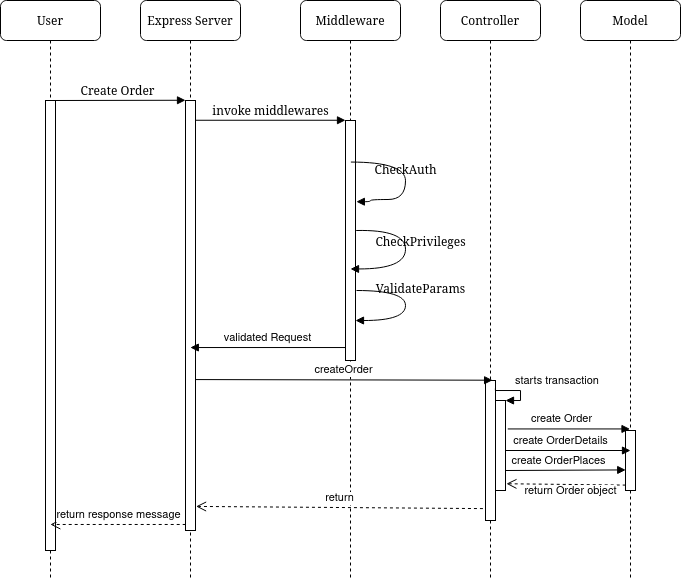

The diagram above was exported from draw.io. Its source (the exported page's mxGraphModel, read from the mxfile embedded in the PNG):
<mxGraphModel dx="981" dy="543" grid="1" gridSize="10" guides="1" tooltips="1" connect="1" arrows="1" fold="1" page="1" pageScale="1" pageWidth="1100" pageHeight="850" background="none" math="0" shadow="0">
  <root>
    <mxCell id="0" />
    <mxCell id="1" parent="0" />
    <mxCell id="7baba1c4bc27f4b0-2" value="Express Server" style="shape=umlLifeline;perimeter=lifelinePerimeter;whiteSpace=wrap;html=1;container=1;collapsible=0;recursiveResize=0;outlineConnect=0;rounded=1;shadow=0;comic=0;labelBackgroundColor=none;strokeWidth=1;fontFamily=Verdana;fontSize=12;align=center;" parent="1" vertex="1">
      <mxGeometry x="240" y="80" width="100" height="580" as="geometry" />
    </mxCell>
    <mxCell id="7baba1c4bc27f4b0-10" value="" style="html=1;points=[];perimeter=orthogonalPerimeter;rounded=0;shadow=0;comic=0;labelBackgroundColor=none;strokeWidth=1;fontFamily=Verdana;fontSize=12;align=center;" parent="7baba1c4bc27f4b0-2" vertex="1">
      <mxGeometry x="45" y="100" width="10" height="430" as="geometry" />
    </mxCell>
    <mxCell id="7baba1c4bc27f4b0-3" value="Middleware" style="shape=umlLifeline;perimeter=lifelinePerimeter;whiteSpace=wrap;html=1;container=1;collapsible=0;recursiveResize=0;outlineConnect=0;rounded=1;shadow=0;comic=0;labelBackgroundColor=none;strokeWidth=1;fontFamily=Verdana;fontSize=12;align=center;" parent="1" vertex="1">
      <mxGeometry x="400" y="80" width="100" height="580" as="geometry" />
    </mxCell>
    <mxCell id="7baba1c4bc27f4b0-13" value="" style="html=1;points=[];perimeter=orthogonalPerimeter;rounded=0;shadow=0;comic=0;labelBackgroundColor=none;strokeWidth=1;fontFamily=Verdana;fontSize=12;align=center;" parent="7baba1c4bc27f4b0-3" vertex="1">
      <mxGeometry x="45" y="120" width="10" height="240" as="geometry" />
    </mxCell>
    <mxCell id="7baba1c4bc27f4b0-35" value="CheckAuth" style="html=1;verticalAlign=bottom;endArrow=block;labelBackgroundColor=none;fontFamily=Verdana;fontSize=12;elbow=vertical;edgeStyle=orthogonalEdgeStyle;curved=1;entryX=1.086;entryY=0.43;entryPerimeter=0;exitX=1.038;exitY=0.345;exitPerimeter=0;entryDx=0;entryDy=0;" parent="7baba1c4bc27f4b0-3" edge="1">
      <mxGeometry relative="1" as="geometry">
        <mxPoint x="50.38000000000011" y="161.5499999999999" as="sourcePoint" />
        <mxPoint x="55.8599999999999" y="201.18650000000014" as="targetPoint" />
        <Array as="points">
          <mxPoint x="105" y="162" />
          <mxPoint x="105" y="199" />
          <mxPoint x="70" y="199" />
          <mxPoint x="70" y="201" />
        </Array>
      </mxGeometry>
    </mxCell>
    <mxCell id="7baba1c4bc27f4b0-36" value="CheckPrivileges" style="html=1;verticalAlign=bottom;endArrow=block;labelBackgroundColor=none;fontFamily=Verdana;fontSize=12;elbow=vertical;edgeStyle=orthogonalEdgeStyle;curved=1;exitX=1.071;exitY=1;exitPerimeter=0;exitDx=0;exitDy=0;" parent="7baba1c4bc27f4b0-3" edge="1">
      <mxGeometry x="-0.0155" y="15" relative="1" as="geometry">
        <mxPoint x="55.710000000000036" y="230" as="sourcePoint" />
        <mxPoint x="50" y="268.45" as="targetPoint" />
        <Array as="points">
          <mxPoint x="56" y="229" />
          <mxPoint x="105" y="229" />
          <mxPoint x="105" y="269" />
        </Array>
        <mxPoint as="offset" />
      </mxGeometry>
    </mxCell>
    <mxCell id="PDOg-D_NumbhclTc9yxN-5" value="ValidateParams" style="html=1;verticalAlign=bottom;endArrow=block;labelBackgroundColor=none;fontFamily=Verdana;fontSize=12;elbow=vertical;edgeStyle=orthogonalEdgeStyle;curved=1;" edge="1" parent="7baba1c4bc27f4b0-3">
      <mxGeometry x="-0.1192" y="15" relative="1" as="geometry">
        <mxPoint x="56" y="290" as="sourcePoint" />
        <mxPoint x="55" y="320.0344827586208" as="targetPoint" />
        <Array as="points">
          <mxPoint x="56" y="290" />
          <mxPoint x="105" y="290" />
          <mxPoint x="105" y="320" />
        </Array>
        <mxPoint as="offset" />
      </mxGeometry>
    </mxCell>
    <mxCell id="7baba1c4bc27f4b0-4" value="Controller" style="shape=umlLifeline;perimeter=lifelinePerimeter;whiteSpace=wrap;html=1;container=1;collapsible=0;recursiveResize=0;outlineConnect=0;rounded=1;shadow=0;comic=0;labelBackgroundColor=none;strokeWidth=1;fontFamily=Verdana;fontSize=12;align=center;" parent="1" vertex="1">
      <mxGeometry x="540" y="80" width="100" height="580" as="geometry" />
    </mxCell>
    <mxCell id="PDOg-D_NumbhclTc9yxN-11" value="" style="html=1;points=[];perimeter=orthogonalPerimeter;" vertex="1" parent="7baba1c4bc27f4b0-4">
      <mxGeometry x="55" y="400" width="10" height="90" as="geometry" />
    </mxCell>
    <mxCell id="PDOg-D_NumbhclTc9yxN-15" value="create OrderPlaces" style="html=1;verticalAlign=bottom;endArrow=block;rounded=0;exitX=1.228;exitY=0.316;exitDx=0;exitDy=0;exitPerimeter=0;entryX=0.021;entryY=0.657;entryDx=0;entryDy=0;entryPerimeter=0;" edge="1" parent="7baba1c4bc27f4b0-4" target="PDOg-D_NumbhclTc9yxN-16">
      <mxGeometry x="-0.1165" width="80" relative="1" as="geometry">
        <mxPoint x="65" y="470" as="sourcePoint" />
        <mxPoint x="187.22000000000003" y="470" as="targetPoint" />
        <mxPoint as="offset" />
      </mxGeometry>
    </mxCell>
    <mxCell id="7baba1c4bc27f4b0-5" value="Model" style="shape=umlLifeline;perimeter=lifelinePerimeter;whiteSpace=wrap;html=1;container=1;collapsible=0;recursiveResize=0;outlineConnect=0;rounded=1;shadow=0;comic=0;labelBackgroundColor=none;strokeWidth=1;fontFamily=Verdana;fontSize=12;align=center;" parent="1" vertex="1">
      <mxGeometry x="680" y="80" width="100" height="580" as="geometry" />
    </mxCell>
    <mxCell id="PDOg-D_NumbhclTc9yxN-16" value="" style="html=1;points=[];perimeter=orthogonalPerimeter;" vertex="1" parent="7baba1c4bc27f4b0-5">
      <mxGeometry x="45" y="430" width="10" height="60" as="geometry" />
    </mxCell>
    <mxCell id="7baba1c4bc27f4b0-8" value="User" style="shape=umlLifeline;perimeter=lifelinePerimeter;whiteSpace=wrap;html=1;container=1;collapsible=0;recursiveResize=0;outlineConnect=0;rounded=1;shadow=0;comic=0;labelBackgroundColor=none;strokeWidth=1;fontFamily=Verdana;fontSize=12;align=center;" parent="1" vertex="1">
      <mxGeometry x="100" y="80" width="100" height="580" as="geometry" />
    </mxCell>
    <mxCell id="7baba1c4bc27f4b0-9" value="" style="html=1;points=[];perimeter=orthogonalPerimeter;rounded=0;shadow=0;comic=0;labelBackgroundColor=none;strokeWidth=1;fontFamily=Verdana;fontSize=12;align=center;" parent="7baba1c4bc27f4b0-8" vertex="1">
      <mxGeometry x="45" y="100" width="10" height="450" as="geometry" />
    </mxCell>
    <mxCell id="7baba1c4bc27f4b0-22" value="" style="html=1;points=[];perimeter=orthogonalPerimeter;rounded=0;shadow=0;comic=0;labelBackgroundColor=none;strokeWidth=1;fontFamily=Verdana;fontSize=12;align=center;" parent="1" vertex="1">
      <mxGeometry x="585" y="460" width="10" height="140" as="geometry" />
    </mxCell>
    <mxCell id="7baba1c4bc27f4b0-11" value="Create Order" style="html=1;verticalAlign=bottom;endArrow=block;entryX=0;entryY=0;labelBackgroundColor=none;fontFamily=Verdana;fontSize=12;edgeStyle=elbowEdgeStyle;elbow=vertical;" parent="1" source="7baba1c4bc27f4b0-9" target="7baba1c4bc27f4b0-10" edge="1">
      <mxGeometry relative="1" as="geometry">
        <mxPoint x="220" y="190" as="sourcePoint" />
      </mxGeometry>
    </mxCell>
    <mxCell id="7baba1c4bc27f4b0-14" value="invoke middlewares" style="html=1;verticalAlign=bottom;endArrow=block;entryX=0;entryY=0;labelBackgroundColor=none;fontFamily=Verdana;fontSize=12;edgeStyle=elbowEdgeStyle;elbow=vertical;" parent="1" source="7baba1c4bc27f4b0-10" target="7baba1c4bc27f4b0-13" edge="1">
      <mxGeometry relative="1" as="geometry">
        <mxPoint x="370" y="200" as="sourcePoint" />
      </mxGeometry>
    </mxCell>
    <mxCell id="PDOg-D_NumbhclTc9yxN-9" value="validated Request" style="html=1;verticalAlign=bottom;endArrow=block;rounded=0;exitX=0.021;exitY=0.946;exitDx=0;exitDy=0;exitPerimeter=0;" edge="1" parent="1" source="7baba1c4bc27f4b0-13" target="7baba1c4bc27f4b0-2">
      <mxGeometry width="80" relative="1" as="geometry">
        <mxPoint x="510" y="410" as="sourcePoint" />
        <mxPoint x="540" y="380" as="targetPoint" />
      </mxGeometry>
    </mxCell>
    <mxCell id="PDOg-D_NumbhclTc9yxN-10" value="createOrder" style="html=1;verticalAlign=bottom;endArrow=block;rounded=0;entryX=0.71;entryY=-0.002;entryDx=0;entryDy=0;entryPerimeter=0;exitX=0.986;exitY=0.649;exitDx=0;exitDy=0;exitPerimeter=0;" edge="1" parent="1" source="7baba1c4bc27f4b0-10" target="7baba1c4bc27f4b0-22">
      <mxGeometry width="80" relative="1" as="geometry">
        <mxPoint x="300" y="480" as="sourcePoint" />
        <mxPoint x="380" y="490" as="targetPoint" />
        <Array as="points" />
      </mxGeometry>
    </mxCell>
    <mxCell id="PDOg-D_NumbhclTc9yxN-12" value="starts transaction" style="edgeStyle=orthogonalEdgeStyle;html=1;align=left;spacingLeft=2;endArrow=block;rounded=0;entryX=1;entryY=0;exitX=0.986;exitY=0.057;exitDx=0;exitDy=0;exitPerimeter=0;" edge="1" target="PDOg-D_NumbhclTc9yxN-11" parent="1" source="7baba1c4bc27f4b0-22">
      <mxGeometry x="-0.2741" y="10" relative="1" as="geometry">
        <mxPoint x="600" y="470" as="sourcePoint" />
        <Array as="points">
          <mxPoint x="595" y="470" />
          <mxPoint x="620" y="470" />
          <mxPoint x="620" y="480" />
        </Array>
        <mxPoint as="offset" />
      </mxGeometry>
    </mxCell>
    <mxCell id="PDOg-D_NumbhclTc9yxN-13" value="create Order" style="html=1;verticalAlign=bottom;endArrow=block;rounded=0;exitX=1.228;exitY=0.316;exitDx=0;exitDy=0;exitPerimeter=0;" edge="1" parent="1" source="PDOg-D_NumbhclTc9yxN-11" target="7baba1c4bc27f4b0-5">
      <mxGeometry x="-0.1165" width="80" relative="1" as="geometry">
        <mxPoint x="530" y="390" as="sourcePoint" />
        <mxPoint x="610" y="390" as="targetPoint" />
        <mxPoint as="offset" />
      </mxGeometry>
    </mxCell>
    <mxCell id="PDOg-D_NumbhclTc9yxN-14" value="create OrderDetails" style="html=1;verticalAlign=bottom;endArrow=block;rounded=0;" edge="1" parent="1" source="PDOg-D_NumbhclTc9yxN-11">
      <mxGeometry x="-0.1165" width="80" relative="1" as="geometry">
        <mxPoint x="610" y="530" as="sourcePoint" />
        <mxPoint x="730" y="530" as="targetPoint" />
        <mxPoint as="offset" />
      </mxGeometry>
    </mxCell>
    <mxCell id="PDOg-D_NumbhclTc9yxN-17" value="return Order object" style="html=1;verticalAlign=bottom;endArrow=open;dashed=1;endSize=8;rounded=0;exitX=0.021;exitY=0.91;exitDx=0;exitDy=0;exitPerimeter=0;entryX=1.09;entryY=0.925;entryDx=0;entryDy=0;entryPerimeter=0;" edge="1" parent="1" source="PDOg-D_NumbhclTc9yxN-16" target="PDOg-D_NumbhclTc9yxN-11">
      <mxGeometry x="-0.0776" y="16" relative="1" as="geometry">
        <mxPoint x="610" y="390" as="sourcePoint" />
        <mxPoint x="530" y="390" as="targetPoint" />
        <mxPoint as="offset" />
      </mxGeometry>
    </mxCell>
    <mxCell id="PDOg-D_NumbhclTc9yxN-18" value="return" style="html=1;verticalAlign=bottom;endArrow=open;dashed=1;endSize=8;rounded=0;exitX=-0.255;exitY=0.915;exitDx=0;exitDy=0;exitPerimeter=0;entryX=1.055;entryY=0.944;entryDx=0;entryDy=0;entryPerimeter=0;" edge="1" parent="1" source="7baba1c4bc27f4b0-22" target="7baba1c4bc27f4b0-10">
      <mxGeometry relative="1" as="geometry">
        <mxPoint x="490" y="470" as="sourcePoint" />
        <mxPoint x="410" y="470" as="targetPoint" />
      </mxGeometry>
    </mxCell>
    <mxCell id="PDOg-D_NumbhclTc9yxN-19" value="return response message" style="html=1;verticalAlign=bottom;endArrow=open;dashed=1;endSize=8;rounded=0;exitX=0.021;exitY=0.986;exitDx=0;exitDy=0;exitPerimeter=0;" edge="1" parent="1" source="7baba1c4bc27f4b0-10" target="7baba1c4bc27f4b0-8">
      <mxGeometry relative="1" as="geometry">
        <mxPoint x="490" y="430" as="sourcePoint" />
        <mxPoint x="410" y="430" as="targetPoint" />
      </mxGeometry>
    </mxCell>
  </root>
</mxGraphModel>